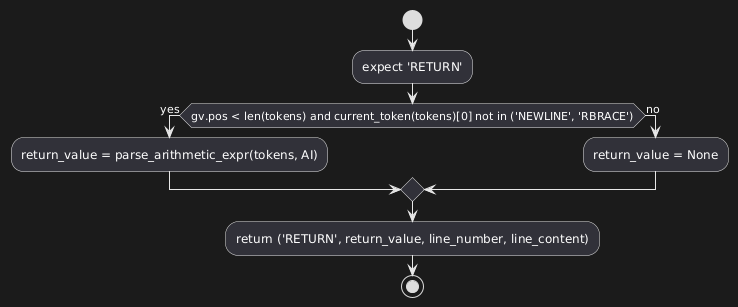

The diagram above was rendered by PlantUML. Its source (embedded in the PNG):
@startuml
start

:expect 'RETURN';
if (gv.pos < len(tokens) and current_token(tokens)[0] not in ('NEWLINE', 'RBRACE')) then (yes)
  :return_value = parse_arithmetic_expr(tokens, AI);
else (no)
  :return_value = None;
endif

:return ('RETURN', return_value, line_number, line_content);
stop
@enduml